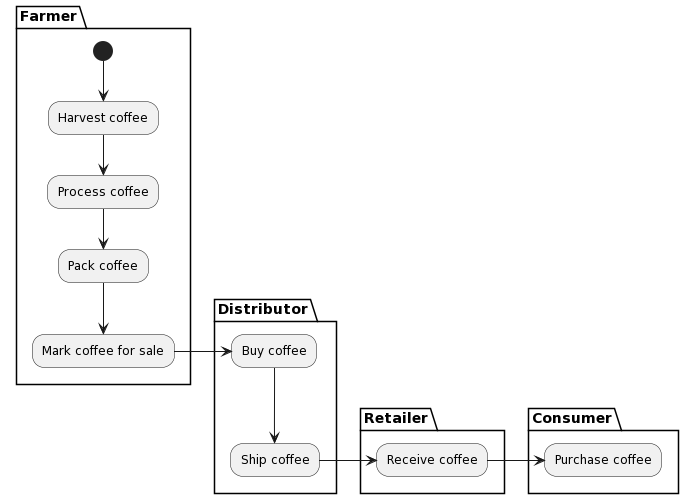

The diagram above was rendered by PlantUML. Its source (embedded in the PNG):
@startuml
partition Farmer {
  (*) --> "Harvest coffee"
  "Harvest coffee" --> "Process coffee"
  "Process coffee" --> "Pack coffee"
  "Pack coffee" --> "Mark coffee for sale"
}

partition Distributor {
  "Mark coffee for sale" -right-> "Buy coffee"
  "Buy coffee" --> "Ship coffee"
}

partition Retailer {
  "Ship coffee" -right-> "Receive coffee"
}

partition Consumer {
  "Receive coffee" -right-> "Purchase coffee"
}
@enduml